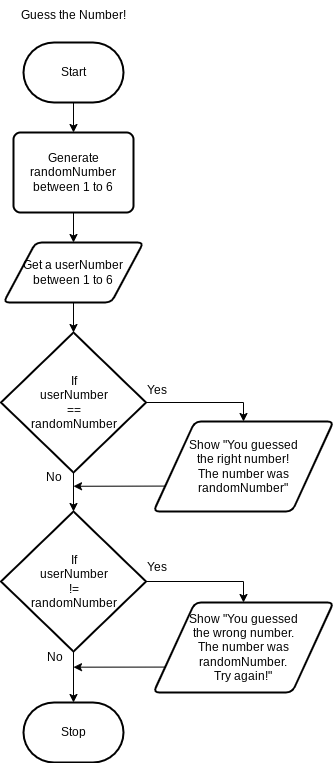

The diagram above was exported from draw.io. Its source (the exported page's mxGraphModel, read from the mxfile embedded in the PNG):
<mxGraphModel dx="427" dy="327" grid="1" gridSize="10" guides="1" tooltips="1" connect="1" arrows="1" fold="1" page="1" pageScale="1" pageWidth="850" pageHeight="1100" math="0" shadow="0">
  <root>
    <mxCell id="0" />
    <mxCell id="1" parent="0" />
    <mxCell id="16" style="edgeStyle=none;html=1;" edge="1" parent="1" source="2" target="5">
      <mxGeometry relative="1" as="geometry" />
    </mxCell>
    <mxCell id="2" value="Start" style="strokeWidth=2;html=1;shape=mxgraph.flowchart.terminator;whiteSpace=wrap;" parent="1" vertex="1">
      <mxGeometry x="230" y="310" width="100" height="60" as="geometry" />
    </mxCell>
    <mxCell id="17" style="edgeStyle=none;html=1;entryX=0.5;entryY=0;entryDx=0;entryDy=0;" edge="1" parent="1" source="5" target="7">
      <mxGeometry relative="1" as="geometry" />
    </mxCell>
    <mxCell id="5" value="Generate randomNumber between 1 to 6" style="rounded=1;whiteSpace=wrap;html=1;absoluteArcSize=1;arcSize=14;strokeWidth=2;" vertex="1" parent="1">
      <mxGeometry x="220" y="400" width="120" height="80" as="geometry" />
    </mxCell>
    <mxCell id="7" value="Get a userNumber&lt;div&gt;between 1 to 6&lt;/div&gt;" style="shape=parallelogram;html=1;strokeWidth=2;perimeter=parallelogramPerimeter;whiteSpace=wrap;rounded=1;arcSize=12;size=0.23;" vertex="1" parent="1">
      <mxGeometry x="210" y="510" width="140" height="60" as="geometry" />
    </mxCell>
    <mxCell id="24" style="edgeStyle=orthogonalEdgeStyle;html=1;rounded=0;curved=0;entryX=0.5;entryY=0;entryDx=0;entryDy=0;" edge="1" parent="1" source="8" target="13">
      <mxGeometry relative="1" as="geometry">
        <mxPoint x="490" y="685" as="targetPoint" />
      </mxGeometry>
    </mxCell>
    <mxCell id="8" value="If&lt;div&gt;userNumber&lt;/div&gt;&lt;div&gt;==&lt;/div&gt;&lt;div&gt;randomNumber&lt;/div&gt;" style="strokeWidth=2;html=1;shape=mxgraph.flowchart.decision;whiteSpace=wrap;" vertex="1" parent="1">
      <mxGeometry x="207.5" y="600" width="145" height="140" as="geometry" />
    </mxCell>
    <mxCell id="10" value="Yes" style="text;html=1;align=center;verticalAlign=middle;resizable=0;points=[];autosize=1;strokeColor=none;fillColor=none;" vertex="1" parent="1">
      <mxGeometry x="342.5" y="643" width="40" height="30" as="geometry" />
    </mxCell>
    <mxCell id="44" style="edgeStyle=none;html=1;exitX=0;exitY=0.75;exitDx=0;exitDy=0;" edge="1" parent="1" source="12">
      <mxGeometry relative="1" as="geometry">
        <mxPoint x="280" y="934.6666666666667" as="targetPoint" />
      </mxGeometry>
    </mxCell>
    <mxCell id="12" value="Show &quot;You guessed&lt;div&gt;the wrong&amp;nbsp;&lt;span style=&quot;background-color: transparent;&quot;&gt;number.&lt;/span&gt;&lt;/div&gt;&lt;div&gt;&lt;span style=&quot;background-color: transparent;&quot;&gt;The number was randomNumber.&lt;/span&gt;&lt;/div&gt;&lt;div&gt;&lt;span style=&quot;background-color: transparent;&quot;&gt;Try again!&quot;&lt;/span&gt;&lt;/div&gt;" style="shape=parallelogram;html=1;strokeWidth=2;perimeter=parallelogramPerimeter;whiteSpace=wrap;rounded=1;arcSize=12;size=0.23;" vertex="1" parent="1">
      <mxGeometry x="360" y="870" width="180" height="90" as="geometry" />
    </mxCell>
    <mxCell id="28" style="edgeStyle=none;html=1;exitX=0;exitY=0.75;exitDx=0;exitDy=0;" edge="1" parent="1" source="13">
      <mxGeometry relative="1" as="geometry">
        <mxPoint x="280" y="753.7647058823529" as="targetPoint" />
      </mxGeometry>
    </mxCell>
    <mxCell id="13" value="Show &quot;You guessed&lt;div&gt;the right&amp;nbsp;&lt;span style=&quot;background-color: transparent;&quot;&gt;number!&lt;/span&gt;&lt;/div&gt;&lt;div&gt;&lt;span style=&quot;background-color: transparent;&quot;&gt;The number was randomNumber&quot;&lt;/span&gt;&lt;/div&gt;" style="shape=parallelogram;html=1;strokeWidth=2;perimeter=parallelogramPerimeter;whiteSpace=wrap;rounded=1;arcSize=12;size=0.23;" vertex="1" parent="1">
      <mxGeometry x="360" y="689" width="180" height="90" as="geometry" />
    </mxCell>
    <mxCell id="18" style="edgeStyle=none;html=1;entryX=0.5;entryY=0;entryDx=0;entryDy=0;entryPerimeter=0;" edge="1" parent="1" source="7" target="8">
      <mxGeometry relative="1" as="geometry" />
    </mxCell>
    <mxCell id="29" value="No" style="text;html=1;align=center;verticalAlign=middle;resizable=0;points=[];autosize=1;strokeColor=none;fillColor=none;" vertex="1" parent="1">
      <mxGeometry x="240" y="730" width="40" height="30" as="geometry" />
    </mxCell>
    <mxCell id="35" style="edgeStyle=orthogonalEdgeStyle;html=1;rounded=0;curved=0;entryX=0.5;entryY=0;entryDx=0;entryDy=0;" edge="1" parent="1" source="30" target="12">
      <mxGeometry relative="1" as="geometry">
        <mxPoint x="470" y="849" as="targetPoint" />
      </mxGeometry>
    </mxCell>
    <mxCell id="30" value="If&lt;div&gt;userNumber&lt;/div&gt;&lt;div&gt;!=&lt;/div&gt;&lt;div&gt;randomNumber&lt;/div&gt;" style="strokeWidth=2;html=1;shape=mxgraph.flowchart.decision;whiteSpace=wrap;" vertex="1" parent="1">
      <mxGeometry x="207.5" y="779" width="145" height="140" as="geometry" />
    </mxCell>
    <mxCell id="31" style="edgeStyle=none;html=1;entryX=0.5;entryY=0;entryDx=0;entryDy=0;entryPerimeter=0;" edge="1" parent="1" source="8" target="30">
      <mxGeometry relative="1" as="geometry" />
    </mxCell>
    <mxCell id="34" value="Stop" style="strokeWidth=2;html=1;shape=mxgraph.flowchart.terminator;whiteSpace=wrap;" vertex="1" parent="1">
      <mxGeometry x="230" y="970" width="100" height="60" as="geometry" />
    </mxCell>
    <mxCell id="36" style="edgeStyle=none;html=1;entryX=0.5;entryY=0;entryDx=0;entryDy=0;entryPerimeter=0;" edge="1" parent="1" source="30" target="34">
      <mxGeometry relative="1" as="geometry" />
    </mxCell>
    <mxCell id="38" value="Yes" style="text;html=1;align=center;verticalAlign=middle;resizable=0;points=[];autosize=1;strokeColor=none;fillColor=none;" vertex="1" parent="1">
      <mxGeometry x="342.5" y="820" width="40" height="30" as="geometry" />
    </mxCell>
    <mxCell id="39" value="No" style="text;html=1;align=center;verticalAlign=middle;resizable=0;points=[];autosize=1;strokeColor=none;fillColor=none;" vertex="1" parent="1">
      <mxGeometry x="241" y="910" width="40" height="30" as="geometry" />
    </mxCell>
    <mxCell id="40" value="Guess the Number!" style="text;html=1;align=center;verticalAlign=middle;resizable=0;points=[];autosize=1;strokeColor=none;fillColor=none;" vertex="1" parent="1">
      <mxGeometry x="215" y="268" width="130" height="30" as="geometry" />
    </mxCell>
  </root>
</mxGraphModel>